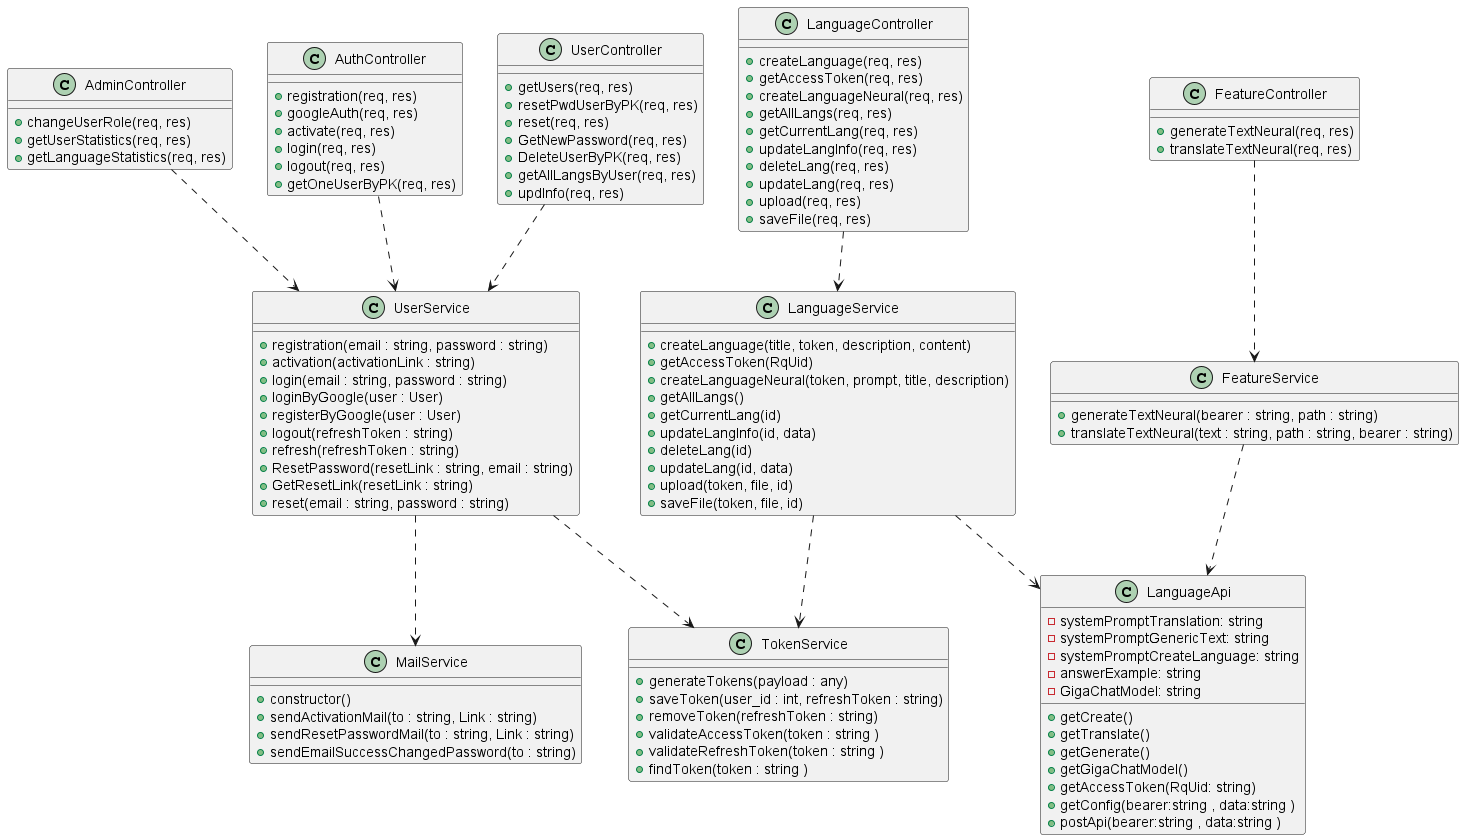

The diagram above was rendered by PlantUML. Its source (embedded in the PNG):
@startuml ClassDiagramm


class AuthController { 
+registration(req, res) 
+googleAuth(req, res) 
+activate(req, res) 
+login(req, res) 
+logout(req, res) 
+getOneUserByPK(req, res) 
}

class UserController { 
+getUsers(req, res) 
+resetPwdUserByPK(req, res) 
+reset(req, res) 
+GetNewPassword(req, res) 
+DeleteUserByPK(req, res) 
+getAllLangsByUser(req, res) 
+updInfo(req, res) 
}

class LanguageController { 
+createLanguage(req, res) 
+getAccessToken(req, res) 
+createLanguageNeural(req, res) 
+getAllLangs(req, res) 
+getCurrentLang(req, res) 
+updateLangInfo(req, res) 
+deleteLang(req, res) 
+updateLang(req, res) 
+upload(req, res) 
+saveFile(req, res) 
}

class FeatureController { 
+generateTextNeural(req, res) 
+translateTextNeural(req, res) 
}

class AdminController { 
+changeUserRole(req, res) 
+getUserStatistics(req, res) 
+getLanguageStatistics(req, res) 
}

class FeatureService { 
+generateTextNeural(bearer : string, path : string) 
+translateTextNeural(text : string, path : string, bearer : string) 
}

class UserService { 
+registration(email : string, password : string) 
+activation(activationLink : string) 
+login(email : string, password : string) 
+loginByGoogle(user : User) 
+registerByGoogle(user : User) 
+logout(refreshToken : string) 
+refresh(refreshToken : string) 
+ResetPassword(resetLink : string, email : string) 
+GetResetLink(resetLink : string) 
+reset(email : string, password : string) 
}

class MailService { 
+constructor() 
+sendActivationMail(to : string, Link : string) 
+sendResetPasswordMail(to : string, Link : string) 
+sendEmailSuccessChangedPassword(to : string) 
}


class TokenService { 
+generateTokens(payload : any) 
+saveToken(user_id : int, refreshToken : string) 
+removeToken(refreshToken : string) 
+validateAccessToken(token : string ) 
+validateRefreshToken(token : string ) 
+findToken(token : string ) 
}
class LanguageService {
+createLanguage(title, token, description, content) 
+getAccessToken(RqUid) 
+createLanguageNeural(token, prompt, title, description) 
+getAllLangs() 
+getCurrentLang(id) 
+updateLangInfo(id, data) 
+deleteLang(id) 
+updateLang(id, data) 
+upload(token, file, id) 
+saveFile(token, file, id) 
}
class LanguageApi { 
-systemPromptTranslation: string 
-systemPromptGenericText: string 
-systemPromptCreateLanguage: string 
-answerExample: string 
-GigaChatModel: string 
+getCreate() 
+getTranslate() 
+getGenerate() 
+getGigaChatModel() 
+getAccessToken(RqUid: string) 
+getConfig(bearer:string , data:string ) 
+postApi(bearer:string , data:string ) 
}


AuthController ..> UserService 
UserController ..> UserService 
LanguageController ..> LanguageService
UserService ..>TokenService
UserService ..>MailService
FeatureController..>FeatureService
AdminController..>UserService
FeatureService ..> LanguageApi
LanguageService..>LanguageApi
LanguageService..>TokenService

@enduml